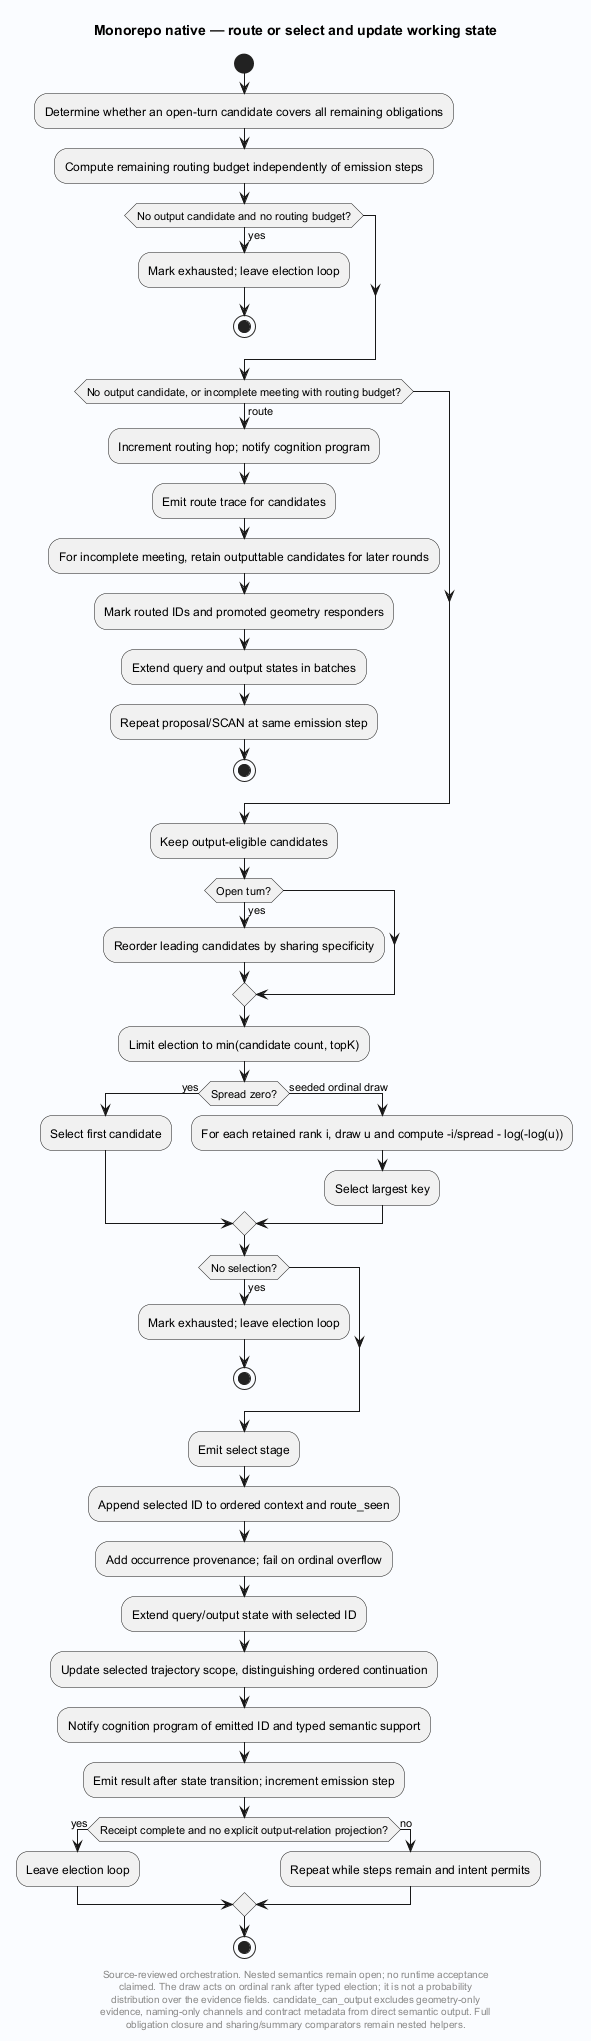

The diagram above was rendered by PlantUML. Its source (embedded in the PNG):
@startuml
' Evidence: Laplace/extension/laplace_substrate/src/trajectory_generate.c SHA256 c6cdd7266c80070d27e0d836f2316637591cff6b5f1d45e42473957ef7b1f4ff
skinparam backgroundColor #FAFCFF
skinparam shadowing false
skinparam defaultFontName SansSerif
title Monorepo native — route or select and update working state
start

:Determine whether an open-turn candidate covers all remaining obligations;
:Compute remaining routing budget independently of emission steps;
if (No output candidate and no routing budget?) then (yes)
 :Mark exhausted; leave election loop;
 stop
endif
if (No output candidate, or incomplete meeting with routing budget?) then (route)
 :Increment routing hop; notify cognition program;
 :Emit route trace for candidates;
 :For incomplete meeting, retain outputtable candidates for later rounds;
 :Mark routed IDs and promoted geometry responders;
 :Extend query and output states in batches;
 :Repeat proposal/SCAN at same emission step;
 stop
endif
:Keep output-eligible candidates;
if (Open turn?) then (yes)
 :Reorder leading candidates by sharing specificity;
endif
:Limit election to min(candidate count, topK);
if (Spread zero?) then (yes)
 :Select first candidate;
else (seeded ordinal draw)
 :For each retained rank i, draw u and compute -i/spread - log(-log(u));
 :Select largest key;
endif
if (No selection?) then (yes)
 :Mark exhausted; leave election loop;
 stop
endif
:Emit select stage;
:Append selected ID to ordered context and route_seen;
:Add occurrence provenance; fail on ordinal overflow;
:Extend query/output state with selected ID;
:Update selected trajectory scope, distinguishing ordered continuation;
:Notify cognition program of emitted ID and typed semantic support;
:Emit result after state transition; increment emission step;
if (Receipt complete and no explicit output-relation projection?) then (yes)
 :Leave election loop;
else (no)
 :Repeat while steps remain and intent permits;
endif

stop
footer
Source-reviewed orchestration. Nested semantics remain open; no runtime acceptance
claimed. The draw acts on ordinal rank after typed election; it is not a probability
distribution over the evidence fields. candidate_can_output excludes geometry-only
evidence, naming-only channels and contract metadata from direct semantic output. Full
obligation closure and sharing/summary comparators remain nested helpers.
end footer

@enduml